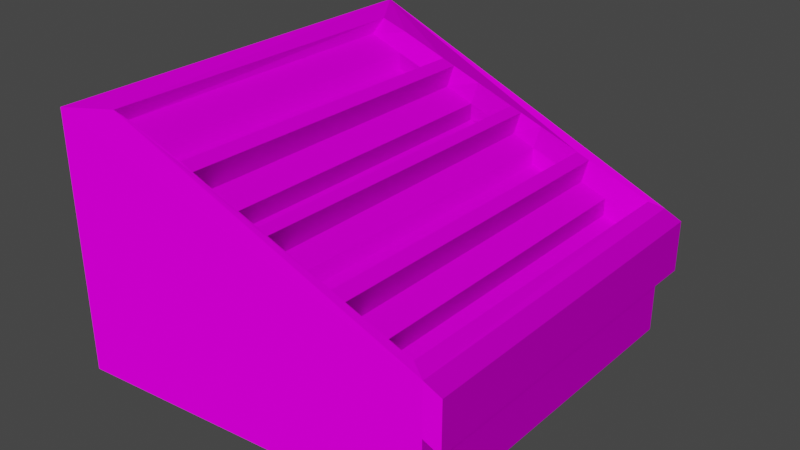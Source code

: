 # Source: stands.blend  (saved by Blender 3.6.13; exported with 4.5.12 LTS)
import bpy
from mathutils import Matrix  # noqa: F401  (used for matrix-valued properties, if any)

bpy.ops.wm.read_factory_settings(use_empty=True)
scene = bpy.context.scene
scene.name = 'Scene'

# ---- collections
col_collection = bpy.data.collections.new('Collection'); scene.collection.children.link(col_collection)

# ---- images (referenced by path relative to the original .blend; pixels are not part of the script)
import os
ASSET_DIR = os.environ.get("B2B_ASSET_DIR", "")  # directory of the original .blend (textures are referenced by path, not embedded)
HERE = os.path.dirname(os.path.abspath(__file__))  # packed textures are extracted next to this script under _unpacked/

def load_image(name, relpath, width, height, colorspace="sRGB"):
    """Load a texture the original file referenced (path relative to the .blend, or extracted next to this script)."""
    p = next((c for c in (os.path.join(HERE, relpath), os.path.join(ASSET_DIR, relpath)) if relpath and os.path.exists(c)), "")
    if p:
        img = bpy.data.images.load(p, check_existing=True)
        img.name = name
    else:  # same state as the original file: an image datablock whose file is absent (Cycles renders it pink)
        img = bpy.data.images.new(name, width, height)
        img.source = "FILE"
        img.filepath = "//" + (relpath or name)
    img.colorspace_settings.name = colorspace
    return img
img_colosseumwallbumpmap_png = load_image('ColosseumwallBumpMap.png', 'ColosseumwallBumpMap.png', 1024, 1024, 'Non-Color')
img_colosseumwallnormalmap_png = load_image('colosseumwallNormalMap.png', 'colosseumwallNormalMap.png', 1024, 1024, 'Non-Color')
img_colosseumwalluv_png = load_image('colosseumwallUV.png', 'colosseumwallUV.png', 1024, 1024, 'sRGB')

# ---- materials (node trees are filled in below, after node groups)
mat_material_001 = bpy.data.materials.new('Material.001')
mat_material_001.use_transparent_shadow = False

# ---- material node trees
mat_material_001.use_nodes = True; mat_material_001.node_tree.nodes.clear()
_N = mat_material_001.node_tree.nodes; _L = mat_material_001.node_tree.links
n0 = _N.new('ShaderNodeBsdfPrincipled'); n0.name = 'Principled BSDF'; n0.location = (10, 300)
n0.distribution = 'GGX'
n0.subsurface_method = 'RANDOM_WALK_SKIN'
n0.inputs[2].default_value = 1.0
n0.inputs[3].default_value = 1.45
n0.inputs[13].default_value = 0.0
n0.inputs[20].default_value = 1.0
n0.inputs[27].default_value = (0.0, 0.0, 0.0, 1.0)
n0.inputs[28].default_value = 1.0
n1 = _N.new('ShaderNodeOutputMaterial'); n1.name = 'Material Output'; n1.location = (300, 300)
n2 = _N.new('ShaderNodeNormalMap'); n2.name = 'Normal Map'; n2.location = (-272, -177)
n2.inputs[0].default_value = 0.4
n3 = _N.new('ShaderNodeBump'); n3.name = 'Bump'; n3.location = (-458, 31)
n3.inputs[1].default_value = 0.61
n3.inputs[2].default_value = 1.0
n4 = _N.new('ShaderNodeTexImage'); n4.name = 'Image Texture.002'; n4.location = (-790, 89)
n4.image = img_colosseumwallbumpmap_png
n5 = _N.new('ShaderNodeTexImage'); n5.name = 'Image Texture.001'; n5.location = (-790, -219)
n5.image = img_colosseumwallnormalmap_png
n6 = _N.new('ShaderNodeTexImage'); n6.name = 'Image Texture'; n6.location = (-561, 387)
n6.image = img_colosseumwalluv_png
_L.new(n0.outputs[0], n1.inputs[0])
_L.new(n4.outputs[0], n3.inputs[3])
_L.new(n5.outputs[0], n3.inputs[4])
_L.new(n3.outputs[0], n2.inputs[1])
_L.new(n2.outputs[0], n0.inputs[5])
_L.new(n6.outputs[0], n0.inputs[0])
n1.is_active_output = True

# ---- world
world_world = bpy.data.worlds.new('World'); scene.world = world_world
world_world.use_nodes = True; world_world.node_tree.nodes.clear()
_N = world_world.node_tree.nodes; _L = world_world.node_tree.links
n0 = _N.new('ShaderNodeOutputWorld'); n0.name = 'World Output'; n0.location = (300, 300)
n1 = _N.new('ShaderNodeBackground'); n1.name = 'Background'; n1.location = (10, 300)
n1.inputs[0].default_value = (0.05088, 0.05088, 0.05088, 1.0)
_L.new(n1.outputs[0], n0.inputs[0])
n0.is_active_output = True
world_world.color = (0.05088, 0.05088, 0.05088)
world_world.use_sun_shadow = False
world_world.sun_shadow_jitter_overblur = 0.0

# ---- meshes
me_cube_001 = bpy.data.meshes.new('Cube.001')
me_cube_001.from_pydata([(-1.0, -1.169, -0.4465), (-0.8566, -0.985, 0.9618), (-1.0, 1.169, -0.4465), (-0.8833, 0.9731, 0.9458), (1.0, -1.0, -0.4514), (0.9268, -0.9668, 0.3321), (1.0, 1.0, -0.4514), (0.9233, 0.9601, 0.3174), (-1.0, -1.169, 0.9951), (-1.0, 1.169, 0.9951), (1.0, 1.0, 0.2868), (1.0, -1.0, 0.2868), (0.5579, 0.9601, 0.4477), (0.5614, -0.9668, 0.4624), (0.1162, -0.9668, 0.6212), (0.1127, 0.9601, 0.6065), (-0.4285, -0.9668, 0.8154), (-0.432, 0.9601, 0.8007), (0.4816, 0.9601, 0.4749), (0.4817, -0.9668, 0.4908), (-0.3523, 0.9601, 0.7723), (0.04675, 0.9601, 0.63), (0.0555, -0.9668, 0.6428), (-0.3472, -0.9668, 0.7864), (0.2451, 0.9601, 0.5593), (-0.6969, -0.9668, 0.9112), (-0.1813, 0.9601, 0.7113), (-0.7054, 0.9601, 0.8982), (0.7106, -0.9668, 0.4092), (0.2503, -0.9668, 0.5734), (-0.1782, -0.9668, 0.7262), (0.7077, 0.9601, 0.3943), (-0.9158, -0.9106, 0.8593), (-0.9158, 0.9106, 0.8593), (0.7002, 0.9106, 0.283), (0.9158, 0.9106, 0.2061), (0.9158, -0.9106, 0.2061), (-0.7079, -0.9106, 0.7852), (0.6996, -0.9106, 0.2832), (0.5504, -0.9106, 0.3364), (0.5504, 0.9106, 0.3364), (0.2394, -0.9106, 0.4474), (0.1052, -0.9106, 0.4952), (0.1052, 0.9106, 0.4952), (-0.7128, 0.9106, 0.7869), (-0.4395, 0.9106, 0.6895), (-0.4395, -0.9106, 0.6895), (0.2376, 0.9106, 0.448), (0.4741, 0.9106, 0.3637), (-0.1887, 0.9106, 0.6), (0.03926, 0.9106, 0.5187), (-0.1892, -0.9106, 0.6002), (-0.3582, -0.9106, 0.6604), (-0.3598, 0.9106, 0.661), (0.04453, -0.9106, 0.5168), (0.4708, -0.9106, 0.3648), (0.7002, 0.9106, 0.1843), (0.9158, 0.9106, 0.1074), (0.9158, -0.9106, 0.1074), (-0.7128, 0.9106, 0.6882), (-0.4395, 0.9106, 0.5907), (-0.4395, -0.9106, 0.5907), (0.2376, 0.9106, 0.3493), (0.4741, 0.9106, 0.2649), (-0.1887, 0.9106, 0.5013), (0.03926, 0.9106, 0.42), (0.04453, -0.9106, 0.4181), (0.4708, -0.9106, 0.2661), (-0.7079, -0.9106, 0.6864), (0.6996, -0.9106, 0.1845), (0.2394, -0.9106, 0.3486), (-0.1892, -0.9106, 0.5014), (1.0, 1.0, -0.002954), (1.0, -1.0, -0.0002867), (1.0, 1.0, 0.2868), (1.0, -1.0, 0.2868), (1.0, 1.0, -0.002954), (1.0, -1.0, -0.0002867), (1.1, 1.0, 0.2435), (1.1, -1.0, 0.2435), (1.1, 1.0, -0.04623), (1.1, -1.0, -0.04356)], [], [(0, 8, 9, 2), (72, 10, 74, 78, 80, 76), (6, 72, 73, 4), (3, 1, 32, 33), (1, 3, 9, 8), (7, 5, 11, 10), (14, 29, 41, 42), (2, 6, 4, 0), (2, 9, 10, 72, 6), (15, 24, 18, 12, 31, 7, 10, 9, 3, 27, 17, 20, 26, 21), (14, 22, 30, 23, 16, 25, 1, 8, 11, 5, 28, 13, 19, 29), (12, 18, 19, 13), (15, 21, 22, 14), (11, 8, 0, 4, 73), (30, 22, 54, 51), (23, 20, 17, 16), (18, 24, 47, 48), (22, 21, 50, 54), (29, 19, 55, 41), (13, 28, 38, 39), (20, 23, 52, 53), (35, 34, 56, 57), (45, 44, 59, 60), (55, 48, 63, 67), (51, 54, 66, 71), (51, 49, 53, 52), (37, 44, 33, 32), (38, 34, 40, 39), (41, 47, 43, 42), (17, 27, 44, 45), (19, 18, 48, 55), (15, 14, 42, 43), (31, 12, 40, 34), (7, 31, 34, 35), (24, 15, 43, 47), (12, 13, 39, 40), (5, 7, 35, 36), (25, 16, 46, 37), (21, 26, 49, 50), (1, 25, 37, 32), (26, 20, 53, 49), (27, 3, 33, 44), (23, 30, 51, 52), (16, 17, 45, 46), (28, 5, 36, 38), (60, 59, 68, 61), (57, 56, 69, 58), (66, 65, 64, 71), (67, 63, 62, 70), (46, 45, 60, 61), (49, 51, 71, 64), (36, 35, 57, 58), (37, 46, 61, 68), (48, 47, 62, 63), (44, 37, 68, 59), (50, 49, 64, 65), (34, 38, 69, 56), (47, 41, 70, 62), (38, 36, 58, 69), (41, 55, 67, 70), (54, 50, 65, 66), (73, 72, 76, 77), (10, 11, 75, 74), (11, 73, 77, 75), (81, 80, 78, 79), (75, 77, 81, 79), (74, 75, 79, 78), (77, 76, 80, 81)])
_uv = me_cube_001.uv_layers.new(name='UVMap')
_uv.uv.foreach_set('vector', [0.02268, 0.09291, 0.2727, 0.09291, 0.2727, 0.3429, 0.02268, 0.3429, 0.9888, 0.424, 0.9887, 0.5768, 0.9595, 0.01428, 0.9595, 0.01428, 0.9139, 0.01428, 0.9888, 0.424, 0.7358, 0.01428, 0.8876, 0.01428, 0.8885, 0.2643, 0.7358, 0.2643, 0.5208, 0.9259, 0.4064, 0.9121, 0.4259, 0.9867, 0.5204, 0.9811, 0.6107, 0.9792, 0.9653, 0.9798, 0.9826, 0.9963, 0.5933, 0.9955, 0.9659, 0.6233, 0.6114, 0.6226, 0.594, 0.6062, 0.9834, 0.6069, 0.4849, 0.555, 0.4141, 0.4332, 0.4045, 0.4209, 0.4849, 0.555, 0.4858, 0.01428, 0.7358, 0.01428, 0.7358, 0.2643, 0.4858, 0.2643, 0.02268, 0.3429, 0.2727, 0.3429, 0.2727, 0.5929, 0.1746, 0.5929, 0.02268, 0.5929, 0.884, 0.7582, 0.8788, 0.726, 0.8796, 0.6873, 0.8834, 0.6679, 0.8774, 0.6387, 0.9198, 0.6242, 0.9834, 0.6536, 0.9728, 0.9725, 0.9071, 0.9872, 0.8981, 0.9385, 0.8967, 0.888, 0.8921, 0.856, 0.8748, 0.8264, 0.8742, 0.7765, 0.5998, 0.7667, 0.6133, 0.7876, 0.6344, 0.8231, 0.595, 0.8715, 0.595, 0.902, 0.5964, 0.9497, 0.6077, 0.9956, 0.5502, 0.9983, 0.4973, 0.6455, 0.5683, 0.6253, 0.5682, 0.6674, 0.5682, 0.6965, 0.5681, 0.712, 0.5968, 0.7415, 0.9658, 0.6944, 0.9658, 0.7093, 0.6112, 0.7092, 0.6113, 0.6937, 0.9656, 0.7811, 0.9656, 0.7939, 0.6111, 0.7922, 0.6111, 0.7804, 0.2696, 0.5918, 0.2696, 0.8418, 0.01958, 0.8418, 0.01958, 0.5918, 0.1724, 0.5918, 0.3606, 0.6393, 0.3991, 0.5723, 0.3991, 0.5723, 0.3606, 0.6393, 0.6109, 0.8706, 0.9655, 0.8716, 0.9654, 0.8871, 0.6109, 0.8864, 0.5773, 0.3819, 0.5893, 0.4335, 0.6487, 0.3957, 0.6133, 0.3405, 0.3991, 0.5723, 0.5365, 0.6105, 0.6181, 0.5633, 0.3991, 0.5723, 0.4141, 0.4332, 0.4441, 0.3782, 0.4111, 0.3622, 0.4045, 0.4209, 0.4891, 0.2925, 0.4891, 0.2233, 0.4239, 0.2481, 0.4891, 0.2925, 0.6061, 0.8153, 0.4386, 0.8187, 0.4398, 0.7518, 0.6001, 0.7499, 0.5474, 0.1246, 0.4821, 0.2495, 0.4821, 0.2495, 0.5474, 0.1246, 0.5473, 0.7534, 0.5365, 0.894, 0.5473, 0.8802, 0.5473, 0.7534, 0.4111, 0.3622, 0.6133, 0.3405, 0.5833, 0.2881, 0.4561, 0.3135, 0.3606, 0.6393, 0.3991, 0.5723, 0.4891, 0.5272, 0.489, 0.6356, 0.611, 0.8377, 0.9655, 0.8383, 0.9655, 0.8716, 0.6109, 0.8706, 0.6108, 0.9387, 0.9653, 0.9403, 0.9653, 0.9798, 0.6107, 0.9792, 0.6113, 0.6647, 0.9659, 0.6653, 0.9658, 0.6944, 0.6113, 0.6937, 0.6111, 0.7543, 0.9657, 0.7553, 0.9656, 0.7811, 0.6111, 0.7804, 0.6349, 0.7822, 0.6339, 0.9068, 0.5365, 0.894, 0.5473, 0.7534, 0.4441, 0.3782, 0.5773, 0.3819, 0.6133, 0.3405, 0.4111, 0.3622, 0.5856, 0.4556, 0.3652, 0.5121, 0.3678, 0.4647, 0.5674, 0.3925, 0.5473, 0.2247, 0.5473, 0.2941, 0.5473, 0.2941, 0.4821, 0.2495, 0.5474, 0.1246, 0.5473, 0.2247, 0.4821, 0.2495, 0.5474, 0.1246, 0.5893, 0.4335, 0.5851, 0.5508, 0.5851, 0.5508, 0.6487, 0.3957, 0.58, 0.3414, 0.4564, 0.34, 0.4624, 0.2553, 0.5711, 0.2423, 0.4891, 0.123, 0.5474, 0.1246, 0.5474, 0.1246, 0.4891, 0.123, 0.3882, 0.8727, 0.489, 0.7518, 0.489, 0.7518, 0.3882, 0.8727, 0.5365, 0.6105, 0.6001, 0.6705, 0.6817, 0.6233, 0.6181, 0.5633, 0.3882, 0.9691, 0.3882, 0.8727, 0.3882, 0.8727, 0.3882, 0.9691, 0.6001, 0.6705, 0.6001, 0.7499, 0.6001, 0.7499, 0.6817, 0.6233, 0.5473, 0.8802, 0.5472, 0.9744, 0.5472, 0.9744, 0.5365, 0.894, 0.4398, 0.7518, 0.3606, 0.6393, 0.3606, 0.6393, 0.4398, 0.7518, 0.6109, 0.8864, 0.9654, 0.8871, 0.9654, 0.8871, 0.6109, 0.8864, 0.4891, 0.2233, 0.4891, 0.123, 0.4891, 0.123, 0.4239, 0.2481, 0.9654, 0.8871, 0.9653, 0.9403, 0.6108, 0.9387, 0.6109, 0.8864, 0.9659, 0.6233, 0.9659, 0.6653, 0.6113, 0.6647, 0.6114, 0.6226, 0.6111, 0.7922, 0.9656, 0.7939, 0.9655, 0.8383, 0.611, 0.8377, 0.6112, 0.7092, 0.9658, 0.7093, 0.9657, 0.7553, 0.6111, 0.7543, 0.6109, 0.8864, 0.9654, 0.8871, 0.9654, 0.8871, 0.6109, 0.8864, 0.6817, 0.6233, 0.447, 0.6306, 0.4362, 0.5659, 0.6793, 0.5724, 0.4891, 0.123, 0.5474, 0.1246, 0.5474, 0.1246, 0.4891, 0.123, 0.3882, 0.8727, 0.489, 0.7518, 0.489, 0.7518, 0.4782, 0.8901, 0.6133, 0.3405, 0.6487, 0.3957, 0.6067, 0.4015, 0.5833, 0.2881, 0.5365, 0.894, 0.4782, 0.8611, 0.4782, 0.8901, 0.5317, 0.9202, 0.6181, 0.5633, 0.6817, 0.6233, 0.6289, 0.5898, 0.6289, 0.4841, 0.4821, 0.2495, 0.4284, 0.2545, 0.4261, 0.2234, 0.4791, 0.2192, 0.6487, 0.3957, 0.4627, 0.3943, 0.4613, 0.4346, 0.649, 0.4372, 0.4239, 0.2481, 0.4891, 0.123, 0.4891, 0.123, 0.4239, 0.2481, 0.4045, 0.4209, 0.4111, 0.3622, 0.4561, 0.3135, 0.4795, 0.4245, 0.3991, 0.5723, 0.6181, 0.5633, 0.6289, 0.4841, 0.4891, 0.5272, 0.5994, 0.4252, 0.9888, 0.424, 0.9888, 0.424, 0.5994, 0.4252, 0.9887, 0.5768, 0.5993, 0.5766, 0.5993, 0.5766, 0.9887, 0.5768, 0.5993, 0.5766, 0.5994, 0.4252, 0.5994, 0.4252, 0.5993, 0.5766, 0.8885, 0.2643, 0.8876, 0.01428, 0.9858, 0.01428, 0.9858, 0.2643, 0.9595, 0.2643, 0.9233, 0.3028, 0.9143, 0.2643, 0.9607, 0.2243, 0.5698, 0.0829, 0.5089, 0.08185, 0.5077, 0.1, 0.5716, 0.1018, 0.4863, 0.05675, 0.5484, 0.03338, 0.5502, 0.05518, 0.4863, 0.07492])
me_cube_001.materials.append(mat_material_001)
me_cube_001.update()

# ---- objects
ob_cube = bpy.data.objects.new('Cube', me_cube_001)

# ---- transforms, parenting, visibility, modifiers, constraints
ob_cube.location = (0.0, 0.0, 0.0)

# ---- collection membership
col_collection.objects.link(ob_cube)

# ---- scene / render settings (as saved in the file)
scene.frame_start = 1; scene.frame_end = 250; scene.frame_set(1)
scene.render.engine = 'BLENDER_EEVEE_NEXT'
scene.cycles.sampling_pattern = 'TABULATED_SOBOL'
scene.view_settings.view_transform = 'Filmic'
bpy.context.view_layer.update()

# ---- added for rendering (the .blend has no active camera and no usable light): camera, sun
cam_auto = bpy.data.cameras.new('AutoCamera')
cam_auto.lens = 50.0
cam_auto.sensor_width = 36.0
cam_auto.clip_end = 1000.0
ob_auto_camera = bpy.data.objects.new('AutoCamera', cam_auto)
scene.collection.objects.link(ob_auto_camera)
ob_auto_camera.location = (3.25126, -3.8416, 2.8329)
ob_auto_camera.rotation_euler = (1.09748, -7.21219e-08, 0.694738)
scene.camera = ob_auto_camera
light_auto_sun = bpy.data.lights.new('AutoSun', 'SUN')
light_auto_sun.energy = 3.0
light_auto_sun.angle = 0.0523599
ob_auto_sun = bpy.data.objects.new('AutoSun', light_auto_sun)
scene.collection.objects.link(ob_auto_sun)
ob_auto_sun.rotation_euler = (0.872665, 0.174533, 0.523599)
bpy.context.view_layer.update()
